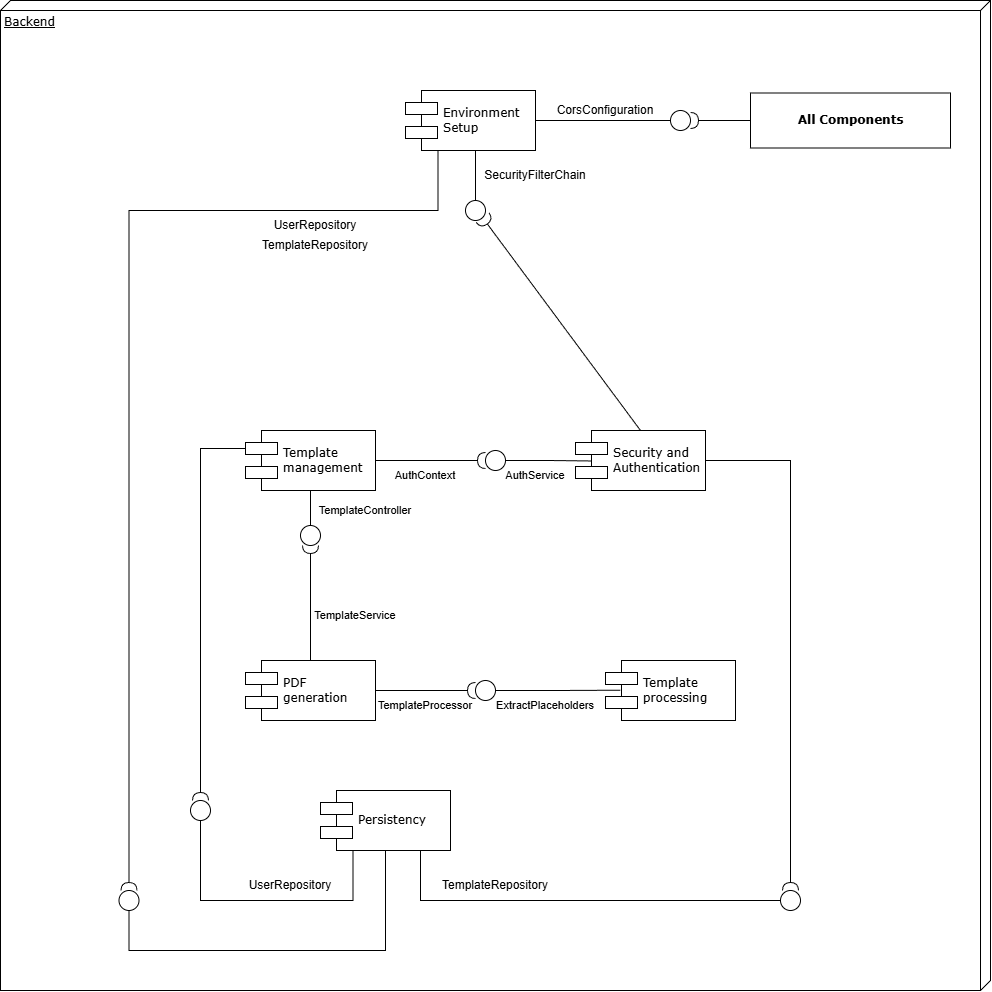

The diagram above was exported from draw.io. Its source (the exported page's mxGraphModel, read from the mxfile embedded in the PNG):
<mxGraphModel dx="2500" dy="1863" grid="1" gridSize="10" guides="1" tooltips="1" connect="1" arrows="1" fold="1" page="1" pageScale="1" pageWidth="1100" pageHeight="850" background="none" math="0" shadow="0">
  <root>
    <mxCell id="0" />
    <mxCell id="1" parent="0" />
    <mxCell id="2" parent="1" style="verticalAlign=top;align=left;spacingTop=8;spacingLeft=2;spacingRight=12;shape=cube;size=10;direction=south;fontStyle=4;html=1;rounded=0;shadow=0;comic=0;labelBackgroundColor=none;strokeWidth=1;fontFamily=Verdana;fontSize=12;movable=0;resizable=0;rotatable=0;deletable=0;editable=0;locked=1;connectable=0;" value="Backend" vertex="1">
      <mxGeometry height="990" width="990" x="380" y="-260" as="geometry" />
    </mxCell>
    <mxCell id="3" parent="1" style="shape=component;align=left;spacingLeft=36;rounded=0;shadow=0;comic=0;labelBackgroundColor=none;strokeWidth=1;fontFamily=Verdana;fontSize=12;html=1;" value="Environment&amp;nbsp;&lt;div&gt;Setup&lt;/div&gt;" vertex="1">
      <mxGeometry height="60" width="130" x="785" y="-170" as="geometry" />
    </mxCell>
    <mxCell id="4" parent="1" style="ellipse;whiteSpace=wrap;html=1;rounded=0;shadow=0;comic=0;labelBackgroundColor=none;strokeWidth=1;fontFamily=Verdana;fontSize=12;align=center;" value="" vertex="1">
      <mxGeometry height="20" width="20" x="845" y="-60" as="geometry" />
    </mxCell>
    <mxCell id="5" edge="1" parent="1" source="4" style="edgeStyle=elbowEdgeStyle;rounded=0;html=1;labelBackgroundColor=none;startArrow=none;startFill=0;startSize=8;endArrow=none;endFill=0;endSize=16;fontFamily=Verdana;fontSize=12;" target="3">
      <mxGeometry relative="1" as="geometry" />
    </mxCell>
    <mxCell id="6" parent="1" style="shape=component;align=left;spacingLeft=36;rounded=0;shadow=0;comic=0;labelBackgroundColor=none;strokeWidth=1;fontFamily=Verdana;fontSize=12;html=1;" value="Persistency" vertex="1">
      <mxGeometry height="60" width="130" x="700" y="530" as="geometry" />
    </mxCell>
    <mxCell id="7" parent="1" style="shape=component;align=left;spacingLeft=36;rounded=0;shadow=0;comic=0;labelBackgroundColor=none;strokeWidth=1;fontFamily=Verdana;fontSize=12;html=1;" value="Security and&amp;nbsp;&lt;div&gt;Authentication&lt;/div&gt;" vertex="1">
      <mxGeometry height="60" width="130" x="955" y="170" as="geometry" />
    </mxCell>
    <mxCell id="8" parent="1" style="shape=component;align=left;spacingLeft=36;rounded=0;shadow=0;comic=0;labelBackgroundColor=none;strokeWidth=1;fontFamily=Verdana;fontSize=12;html=1;" value="Template&amp;nbsp;&lt;div&gt;management&lt;/div&gt;" vertex="1">
      <mxGeometry height="60" width="130" x="625" y="170" as="geometry" />
    </mxCell>
    <mxCell id="9" parent="1" style="shape=component;align=left;spacingLeft=36;rounded=0;shadow=0;comic=0;labelBackgroundColor=none;strokeWidth=1;fontFamily=Verdana;fontSize=12;html=1;" value="Template&lt;div&gt;processing&lt;/div&gt;" vertex="1">
      <mxGeometry height="60" width="130" x="985" y="400" as="geometry" />
    </mxCell>
    <mxCell id="10" parent="1" style="shape=component;align=left;spacingLeft=36;rounded=0;shadow=0;comic=0;labelBackgroundColor=none;strokeWidth=1;fontFamily=Verdana;fontSize=12;html=1;" value="PDF&lt;div&gt;generation&lt;/div&gt;" vertex="1">
      <mxGeometry height="60" width="130" x="625" y="400" as="geometry" />
    </mxCell>
    <mxCell id="11" parent="1" style="ellipse;whiteSpace=wrap;html=1;rounded=0;shadow=0;comic=0;labelBackgroundColor=none;strokeWidth=1;fontFamily=Verdana;fontSize=12;align=center;" value="" vertex="1">
      <mxGeometry height="20" width="20" x="1050" y="-150" as="geometry" />
    </mxCell>
    <mxCell id="12" edge="1" parent="1" source="11" style="edgeStyle=elbowEdgeStyle;rounded=0;html=1;labelBackgroundColor=none;startArrow=none;startFill=0;startSize=8;endArrow=none;endFill=0;endSize=16;fontFamily=Verdana;fontSize=12;entryX=1;entryY=0.5;entryDx=0;entryDy=0;" target="3">
      <mxGeometry relative="1" as="geometry">
        <mxPoint x="915" y="-150" as="targetPoint" />
      </mxGeometry>
    </mxCell>
    <mxCell id="13" parent="1" style="ellipse;whiteSpace=wrap;html=1;rounded=0;shadow=0;comic=0;labelBackgroundColor=none;strokeWidth=1;fontFamily=Verdana;fontSize=12;align=center;" value="" vertex="1">
      <mxGeometry height="20" width="20" x="1160" y="630" as="geometry" />
    </mxCell>
    <mxCell id="14" edge="1" parent="1" source="13" style="edgeStyle=elbowEdgeStyle;rounded=0;html=1;labelBackgroundColor=none;startArrow=none;startFill=0;startSize=8;endArrow=none;endFill=0;endSize=16;fontFamily=Verdana;fontSize=12;entryX=0.75;entryY=1;entryDx=0;entryDy=0;" target="6">
      <mxGeometry relative="1" as="geometry">
        <Array as="points">
          <mxPoint x="800" y="640" />
        </Array>
        <mxPoint x="1047" y="650" as="targetPoint" />
      </mxGeometry>
    </mxCell>
    <mxCell id="15" parent="1" style="ellipse;whiteSpace=wrap;html=1;rounded=0;shadow=0;comic=0;labelBackgroundColor=none;strokeWidth=1;fontFamily=Verdana;fontSize=12;align=center;" value="" vertex="1">
      <mxGeometry height="20" width="20" x="570" y="540" as="geometry" />
    </mxCell>
    <mxCell id="16" edge="1" parent="1" source="15" style="edgeStyle=elbowEdgeStyle;rounded=0;html=1;labelBackgroundColor=none;startArrow=none;startFill=0;startSize=8;endArrow=none;endFill=0;endSize=16;fontFamily=Verdana;fontSize=12;entryX=0.25;entryY=1;entryDx=0;entryDy=0;" target="6">
      <mxGeometry relative="1" as="geometry">
        <Array as="points">
          <mxPoint x="580" y="640" />
        </Array>
        <mxPoint x="577.5000000000005" y="630.0000000000005" as="targetPoint" />
      </mxGeometry>
    </mxCell>
    <mxCell id="17" parent="1" style="ellipse;whiteSpace=wrap;html=1;rounded=0;shadow=0;comic=0;labelBackgroundColor=none;strokeWidth=1;fontFamily=Verdana;fontSize=12;align=center;" value="" vertex="1">
      <mxGeometry height="20" width="20" x="855" y="420" as="geometry" />
    </mxCell>
    <mxCell id="18" edge="1" parent="1" source="17" style="edgeStyle=elbowEdgeStyle;rounded=0;html=1;labelBackgroundColor=none;startArrow=none;startFill=0;startSize=8;endArrow=none;endFill=0;endSize=16;fontFamily=Verdana;fontSize=12;entryX=0.114;entryY=0.495;entryDx=0;entryDy=0;entryPerimeter=0;" target="9">
      <mxGeometry relative="1" as="geometry">
        <mxPoint x="945" y="385" as="targetPoint" />
      </mxGeometry>
    </mxCell>
    <mxCell id="19" parent="1" style="ellipse;whiteSpace=wrap;html=1;rounded=0;shadow=0;comic=0;labelBackgroundColor=none;strokeWidth=1;fontFamily=Verdana;fontSize=12;align=center;" value="" vertex="1">
      <mxGeometry height="20" width="20" x="680" y="265" as="geometry" />
    </mxCell>
    <mxCell id="20" edge="1" parent="1" source="19" style="edgeStyle=elbowEdgeStyle;rounded=0;html=1;labelBackgroundColor=none;startArrow=none;startFill=0;startSize=8;endArrow=none;endFill=0;endSize=16;fontFamily=Verdana;fontSize=12;entryX=0.5;entryY=1;entryDx=0;entryDy=0;" target="8">
      <mxGeometry relative="1" as="geometry">
        <mxPoint x="695" y="235" as="targetPoint" />
      </mxGeometry>
    </mxCell>
    <mxCell id="21" edge="1" parent="1" source="10" style="rounded=0;orthogonalLoop=1;jettySize=auto;html=1;endArrow=halfCircle;endFill=0;endSize=6;strokeWidth=1;sketch=0;fontSize=12;curved=1;exitX=0.5;exitY=0;exitDx=0;exitDy=0;" value="">
      <mxGeometry relative="1" as="geometry">
        <mxPoint x="705" y="320" as="sourcePoint" />
        <mxPoint x="690" y="285" as="targetPoint" />
      </mxGeometry>
    </mxCell>
    <mxCell id="22" parent="1" style="ellipse;whiteSpace=wrap;html=1;align=center;aspect=fixed;fillColor=none;strokeColor=none;resizable=0;perimeter=centerPerimeter;rotatable=0;allowArrows=0;points=[];outlineConnect=1;" value="" vertex="1">
      <mxGeometry height="10" width="10" x="680" y="315" as="geometry" />
    </mxCell>
    <mxCell id="23" parent="1" style="text;html=1;whiteSpace=wrap;strokeColor=none;fillColor=none;align=center;verticalAlign=middle;rounded=0;" value="&lt;font style=&quot;font-size: 11px;&quot;&gt;TemplateService&lt;/font&gt;" vertex="1">
      <mxGeometry height="20" width="40" x="715" y="345" as="geometry" />
    </mxCell>
    <mxCell id="24" edge="1" parent="1" source="10" style="rounded=0;orthogonalLoop=1;jettySize=auto;html=1;endArrow=halfCircle;endFill=0;endSize=6;strokeWidth=1;sketch=0;fontSize=12;curved=1;exitX=1;exitY=0.5;exitDx=0;exitDy=0;" value="">
      <mxGeometry relative="1" as="geometry">
        <mxPoint x="790" y="390" as="sourcePoint" />
        <mxPoint x="855" y="430" as="targetPoint" />
      </mxGeometry>
    </mxCell>
    <mxCell id="25" parent="1" style="ellipse;whiteSpace=wrap;html=1;align=center;aspect=fixed;fillColor=none;strokeColor=none;resizable=0;perimeter=centerPerimeter;rotatable=0;allowArrows=0;points=[];outlineConnect=1;" value="" vertex="1">
      <mxGeometry height="10" width="10" x="765" y="385" as="geometry" />
    </mxCell>
    <mxCell id="26" parent="1" style="text;html=1;whiteSpace=wrap;strokeColor=none;fillColor=none;align=center;verticalAlign=middle;rounded=0;" value="&lt;font style=&quot;font-size: 11px;&quot;&gt;TemplateProcessor&lt;/font&gt;" vertex="1">
      <mxGeometry height="20" width="40" x="785" y="435" as="geometry" />
    </mxCell>
    <mxCell id="27" parent="1" style="ellipse;whiteSpace=wrap;html=1;rounded=0;shadow=0;comic=0;labelBackgroundColor=none;strokeWidth=1;fontFamily=Verdana;fontSize=12;align=center;" value="" vertex="1">
      <mxGeometry height="20" width="20" x="865" y="190" as="geometry" />
    </mxCell>
    <mxCell id="28" edge="1" parent="1" source="27" style="edgeStyle=elbowEdgeStyle;rounded=0;html=1;labelBackgroundColor=none;startArrow=none;startFill=0;startSize=8;endArrow=none;endFill=0;endSize=16;fontFamily=Verdana;fontSize=12;entryX=0.123;entryY=0.508;entryDx=0;entryDy=0;entryPerimeter=0;" target="7">
      <mxGeometry relative="1" as="geometry">
        <mxPoint x="651.25" y="25" as="targetPoint" />
      </mxGeometry>
    </mxCell>
    <mxCell id="29" edge="1" parent="1" source="8" style="rounded=0;orthogonalLoop=1;jettySize=auto;html=1;endArrow=halfCircle;endFill=0;endSize=6;strokeWidth=1;sketch=0;fontSize=12;curved=1;exitX=1;exitY=0.5;exitDx=0;exitDy=0;entryX=0;entryY=0.5;entryDx=0;entryDy=0;" target="27" value="">
      <mxGeometry relative="1" as="geometry">
        <mxPoint x="804.5" y="150" as="sourcePoint" />
        <mxPoint x="690" y="85" as="targetPoint" />
      </mxGeometry>
    </mxCell>
    <mxCell id="30" parent="1" style="text;html=1;whiteSpace=wrap;strokeColor=none;fillColor=none;align=center;verticalAlign=middle;rounded=0;" value="&lt;font style=&quot;font-size: 11px;&quot;&gt;ExtractPlaceholders&lt;/font&gt;" vertex="1">
      <mxGeometry height="20" width="40" x="905" y="435" as="geometry" />
    </mxCell>
    <mxCell id="31" parent="1" style="text;html=1;whiteSpace=wrap;strokeColor=none;fillColor=none;align=center;verticalAlign=middle;rounded=0;" value="&lt;font style=&quot;font-size: 11px;&quot;&gt;AuthContext&lt;/font&gt;" vertex="1">
      <mxGeometry height="30" width="60" x="775" y="200" as="geometry" />
    </mxCell>
    <mxCell id="32" parent="1" style="text;html=1;whiteSpace=wrap;strokeColor=none;fillColor=none;align=center;verticalAlign=middle;rounded=0;" value="&lt;font style=&quot;font-size: 11px;&quot;&gt;AuthService&lt;/font&gt;" vertex="1">
      <mxGeometry height="30" width="60" x="885" y="200" as="geometry" />
    </mxCell>
    <mxCell id="33" edge="1" parent="1" source="8" style="rounded=0;orthogonalLoop=1;jettySize=auto;html=1;endArrow=halfCircle;endFill=0;endSize=6;strokeWidth=1;sketch=0;fontSize=12;exitX=0;exitY=0.3;exitDx=0;exitDy=0;entryX=0.5;entryY=0;entryDx=0;entryDy=0;edgeStyle=orthogonalEdgeStyle;" target="15" value="">
      <mxGeometry relative="1" as="geometry">
        <mxPoint x="569.13" y="400" as="sourcePoint" />
        <mxPoint x="569.13" y="285" as="targetPoint" />
      </mxGeometry>
    </mxCell>
    <mxCell id="34" edge="1" parent="1" source="7" style="rounded=0;orthogonalLoop=1;jettySize=auto;html=1;endArrow=halfCircle;endFill=0;endSize=6;strokeWidth=1;sketch=0;fontSize=12;exitX=1;exitY=0.5;exitDx=0;exitDy=0;entryX=0.5;entryY=0;entryDx=0;entryDy=0;edgeStyle=orthogonalEdgeStyle;" target="13" value="">
      <mxGeometry relative="1" as="geometry">
        <mxPoint x="1205" y="168" as="sourcePoint" />
        <mxPoint x="1160" y="520" as="targetPoint" />
      </mxGeometry>
    </mxCell>
    <mxCell id="35" parent="1" style="html=1;rounded=0;shadow=0;comic=0;labelBackgroundColor=none;strokeWidth=1;fontFamily=Verdana;fontSize=12;align=center;" value="&lt;b&gt;All Components&lt;/b&gt;" vertex="1">
      <mxGeometry height="55" width="200" x="1130" y="-167.5" as="geometry" />
    </mxCell>
    <mxCell id="36" parent="1" style="text;html=1;whiteSpace=wrap;strokeColor=none;fillColor=none;align=center;verticalAlign=middle;rounded=0;" value="UserRepository" vertex="1">
      <mxGeometry height="30" width="60" x="640" y="610" as="geometry" />
    </mxCell>
    <mxCell id="37" parent="1" style="text;html=1;whiteSpace=wrap;strokeColor=none;fillColor=none;align=center;verticalAlign=middle;rounded=0;" value="TemplateRepository" vertex="1">
      <mxGeometry height="30" width="60" x="845" y="610" as="geometry" />
    </mxCell>
    <mxCell id="38" parent="1" style="text;html=1;whiteSpace=wrap;strokeColor=none;fillColor=none;align=center;verticalAlign=middle;rounded=0;" value="SecurityFilterChain" vertex="1">
      <mxGeometry height="30" width="60" x="885" y="-100" as="geometry" />
    </mxCell>
    <mxCell id="39" edge="1" parent="1" source="7" style="rounded=0;orthogonalLoop=1;jettySize=auto;html=1;endArrow=halfCircle;endFill=0;endSize=6;strokeWidth=1;sketch=0;fontSize=12;curved=1;exitX=0.5;exitY=0;exitDx=0;exitDy=0;entryX=1;entryY=1;entryDx=0;entryDy=0;" target="4" value="">
      <mxGeometry relative="1" as="geometry">
        <mxPoint x="930" y="80" as="sourcePoint" />
        <mxPoint x="1040" y="80" as="targetPoint" />
      </mxGeometry>
    </mxCell>
    <mxCell id="40" edge="1" parent="1" source="35" style="rounded=0;orthogonalLoop=1;jettySize=auto;html=1;endArrow=halfCircle;endFill=0;endSize=6;strokeWidth=1;sketch=0;fontSize=12;curved=1;exitX=0;exitY=0.5;exitDx=0;exitDy=0;" target="11" value="">
      <mxGeometry relative="1" as="geometry">
        <mxPoint x="1030" y="180" as="sourcePoint" />
        <mxPoint x="1070" y="-140" as="targetPoint" />
      </mxGeometry>
    </mxCell>
    <mxCell id="41" parent="1" style="text;html=1;whiteSpace=wrap;strokeColor=none;fillColor=none;align=center;verticalAlign=middle;rounded=0;" value="CorsConfiguration" vertex="1">
      <mxGeometry height="30" width="60" x="955" y="-165" as="geometry" />
    </mxCell>
    <mxCell id="42" parent="1" style="text;html=1;whiteSpace=wrap;strokeColor=none;fillColor=none;align=center;verticalAlign=middle;rounded=0;" value="&lt;font style=&quot;font-size: 11px;&quot;&gt;TemplateController&lt;/font&gt;" vertex="1">
      <mxGeometry height="20" width="40" x="725" y="240" as="geometry" />
    </mxCell>
    <mxCell id="43" parent="1" style="text;html=1;whiteSpace=wrap;strokeColor=none;fillColor=none;align=center;verticalAlign=middle;rounded=0;" value="UserRepository" vertex="1">
      <mxGeometry height="30" width="60" x="665" y="-50" as="geometry" />
    </mxCell>
    <mxCell id="44" parent="1" style="text;html=1;whiteSpace=wrap;strokeColor=none;fillColor=none;align=center;verticalAlign=middle;rounded=0;" value="TemplateRepository" vertex="1">
      <mxGeometry height="30" width="60" x="665" y="-30" as="geometry" />
    </mxCell>
    <mxCell id="45" parent="1" style="ellipse;whiteSpace=wrap;html=1;rounded=0;shadow=0;comic=0;labelBackgroundColor=none;strokeWidth=1;fontFamily=Verdana;fontSize=12;align=center;" value="" vertex="1">
      <mxGeometry height="20" width="20" x="498.5" y="630" as="geometry" />
    </mxCell>
    <mxCell id="46" edge="1" parent="1" source="45" style="edgeStyle=elbowEdgeStyle;rounded=0;html=1;labelBackgroundColor=none;startArrow=none;startFill=0;startSize=8;endArrow=none;endFill=0;endSize=16;fontFamily=Verdana;fontSize=12;entryX=0.5;entryY=1;entryDx=0;entryDy=0;" target="6">
      <mxGeometry relative="1" as="geometry">
        <Array as="points">
          <mxPoint x="630" y="690" />
        </Array>
        <mxPoint x="661.5" y="680" as="targetPoint" />
      </mxGeometry>
    </mxCell>
    <mxCell id="47" edge="1" parent="1" source="3" style="rounded=0;orthogonalLoop=1;jettySize=auto;html=1;endArrow=halfCircle;endFill=0;endSize=6;strokeWidth=1;sketch=0;fontSize=12;exitX=0.25;exitY=1;exitDx=0;exitDy=0;entryX=0.5;entryY=0;entryDx=0;entryDy=0;edgeStyle=orthogonalEdgeStyle;" target="45" value="">
      <mxGeometry relative="1" as="geometry">
        <Array as="points">
          <mxPoint x="818" y="-50" />
          <mxPoint x="508" y="-50" />
        </Array>
        <mxPoint x="715" y="253" as="sourcePoint" />
        <mxPoint x="557" y="40" as="targetPoint" />
      </mxGeometry>
    </mxCell>
  </root>
</mxGraphModel>